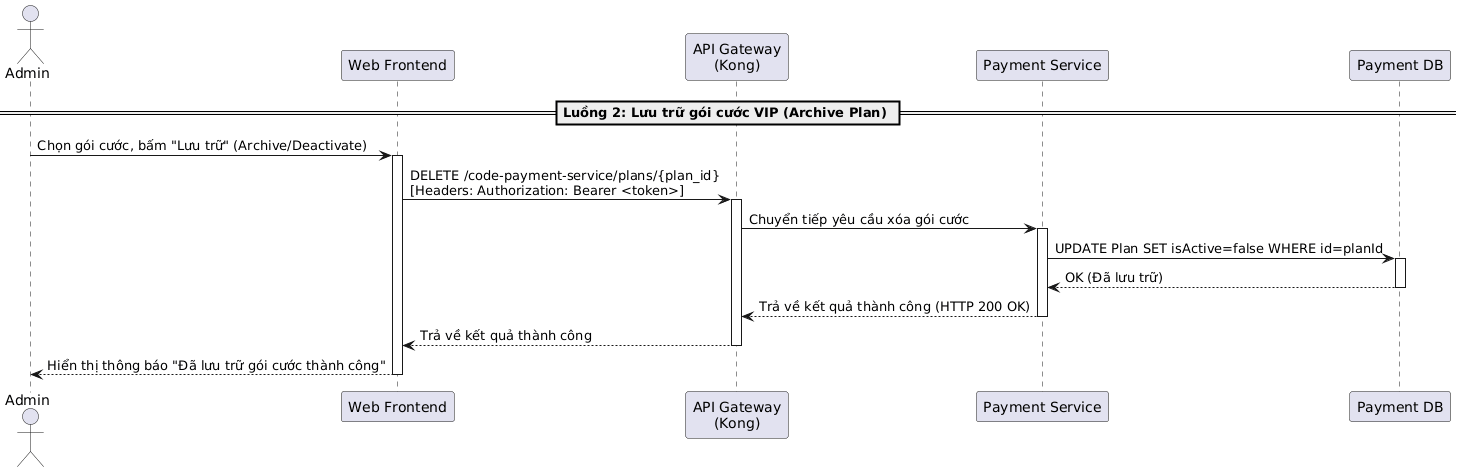

The diagram above was rendered by PlantUML. Its source (embedded in the PNG):
@startuml

actor "Admin" as Admin
participant "Web Frontend" as Frontend
participant "API Gateway\n(Kong)" as Kong
participant "Payment Service" as PaymentService
participant "Payment DB" as DB

== Luồng 2: Lưu trữ gói cước VIP (Archive Plan) ==
Admin -> Frontend: Chọn gói cước, bấm "Lưu trữ" (Archive/Deactivate)
activate Frontend
Frontend -> Kong: DELETE /code-payment-service/plans/{plan_id}\n[Headers: Authorization: Bearer <token>]
activate Kong
Kong -> PaymentService: Chuyển tiếp yêu cầu xóa gói cước
activate PaymentService

PaymentService -> DB: UPDATE Plan SET isActive=false WHERE id=planId
activate DB
DB --> PaymentService: OK (Đã lưu trữ)
deactivate DB

PaymentService --> Kong: Trả về kết quả thành công (HTTP 200 OK)
deactivate PaymentService
Kong --> Frontend: Trả về kết quả thành công
deactivate Kong
Frontend --> Admin: Hiển thị thông báo "Đã lưu trữ gói cước thành công"
deactivate Frontend
@enduml